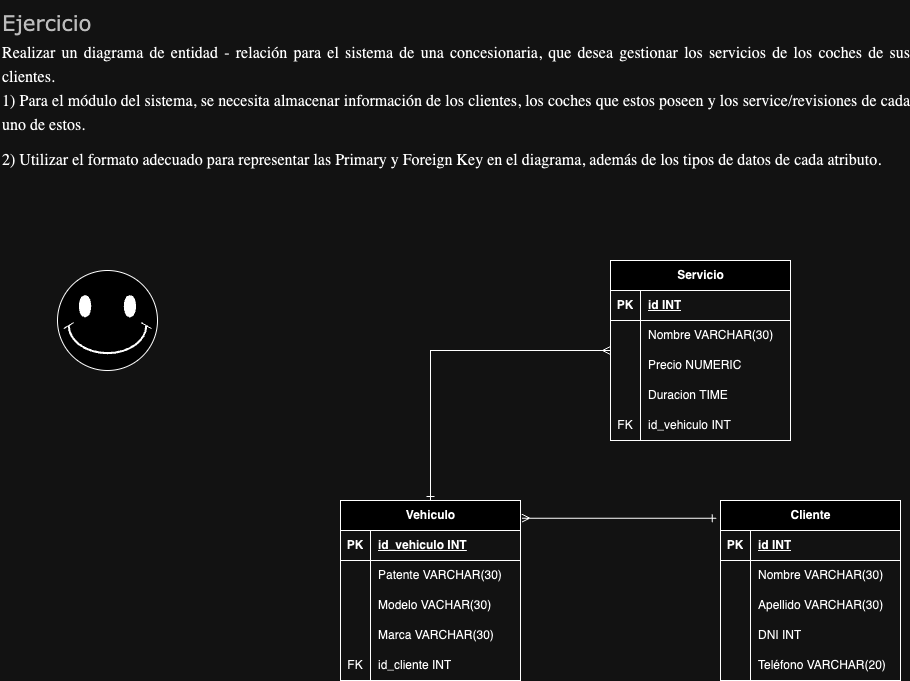

The diagram above was exported from draw.io. Its source (the exported page's mxGraphModel, read from the mxfile embedded in the PNG):
<mxGraphModel dx="2261" dy="1826" grid="1" gridSize="10" guides="1" tooltips="1" connect="1" arrows="1" fold="1" page="1" pageScale="1" pageWidth="827" pageHeight="1169" math="0" shadow="0">
  <root>
    <mxCell id="0" />
    <mxCell id="1" parent="0" />
    <mxCell id="rFR0rTjHHrYsd9aaGAM1-2" value="&lt;h1 style=&quot;margin-top: 0px;&quot;&gt;&lt;p style=&quot;margin: 0px; font-size: 11pt; padding-top: 0pt; padding-bottom: 0pt; line-height: 1.5; font-weight: 400;&quot; class=&quot;c13&quot;&gt;&lt;span style=&quot;font-size: 16pt; color: rgb(67, 67, 67);&quot; class=&quot;c3&quot;&gt;&lt;font face=&quot;Verdana&quot;&gt;Ejercicio&lt;/font&gt;&lt;/span&gt;&lt;/p&gt;&lt;p style=&quot;margin: 0px; font-size: 11pt; padding-top: 0pt; padding-bottom: 0pt; line-height: 1.5; text-align: justify; font-weight: 400;&quot; class=&quot;c19&quot;&gt;&lt;span style=&quot;vertical-align: baseline; font-size: 12pt;&quot; class=&quot;c6 c2&quot;&gt;&lt;font face=&quot;TupYieBgEH6BWIrAkWme&quot;&gt;Realizar un diagrama de entidad - relación para el sistema de una concesionaria, que desea gestionar los servicios de los coches de sus clientes.&lt;/font&gt;&lt;/span&gt;&lt;/p&gt;&lt;p style=&quot;margin: 0px; font-size: 11pt; padding-top: 0pt; padding-bottom: 0pt; line-height: 1.5; text-align: justify; height: 11pt; font-weight: 400;&quot; class=&quot;c1&quot;&gt;&lt;span style=&quot;font-size: 12pt; background-color: initial;&quot;&gt;&lt;font face=&quot;TupYieBgEH6BWIrAkWme&quot;&gt;1) Para el módulo del sistema, se necesita almacenar información de los clientes, los coches que estos poseen y los service/revisiones de cada uno de estos.&lt;/font&gt;&lt;/span&gt;&lt;/p&gt;&lt;p style=&quot;margin: 0px; font-size: 11pt; padding-top: 0pt; padding-bottom: 0pt; line-height: 1.5; text-align: justify; height: 11pt; font-weight: 400;&quot; class=&quot;c1&quot;&gt;&lt;span style=&quot;background-color: initial; font-size: 12pt;&quot;&gt;&lt;font face=&quot;TupYieBgEH6BWIrAkWme&quot;&gt;&lt;br&gt;&lt;/font&gt;&lt;/span&gt;&lt;/p&gt;&lt;p style=&quot;margin: 0px; font-size: 11pt; padding-top: 0pt; padding-bottom: 0pt; line-height: 1.5; text-align: justify; height: 11pt; font-weight: 400;&quot; class=&quot;c1&quot;&gt;&lt;span style=&quot;background-color: initial; font-size: 12pt;&quot;&gt;&lt;font face=&quot;TupYieBgEH6BWIrAkWme&quot;&gt;&lt;br&gt;&lt;/font&gt;&lt;/span&gt;&lt;/p&gt;&lt;p style=&quot;margin: 0px; font-size: 11pt; padding-top: 0pt; padding-bottom: 0pt; line-height: 1.5; text-align: justify; height: 11pt; font-weight: 400;&quot; class=&quot;c1&quot;&gt;&lt;span style=&quot;background-color: initial; font-size: 12pt;&quot;&gt;&lt;font face=&quot;TupYieBgEH6BWIrAkWme&quot;&gt;&lt;br&gt;&lt;/font&gt;&lt;/span&gt;&lt;/p&gt;&lt;p style=&quot;margin: 0px; font-size: 11pt; padding-top: 0pt; padding-bottom: 0pt; line-height: 1.5; text-align: justify; height: 11pt; font-weight: 400;&quot; class=&quot;c1&quot;&gt;&lt;span style=&quot;background-color: initial; font-size: 12pt;&quot;&gt;&lt;font face=&quot;TupYieBgEH6BWIrAkWme&quot;&gt;2) Utilizar el formato adecuado para representar las Primary y Foreign Key en el diagrama, además de los tipos de datos de cada atributo.&lt;/font&gt;&lt;/span&gt;&lt;/p&gt;&lt;/h1&gt;" style="text;html=1;whiteSpace=wrap;overflow=hidden;rounded=0;" parent="1" vertex="1">
      <mxGeometry x="-520" y="-1100" width="910" height="220" as="geometry" />
    </mxCell>
    <mxCell id="KWH_5yYCZ5DOv1fsWph3-37" style="edgeStyle=orthogonalEdgeStyle;rounded=0;orthogonalLoop=1;jettySize=auto;html=1;entryX=1.008;entryY=0.098;entryDx=0;entryDy=0;endArrow=ERmany;endFill=0;startArrow=ERone;startFill=0;exitX=-0.024;exitY=0.098;exitDx=0;exitDy=0;exitPerimeter=0;entryPerimeter=0;" edge="1" parent="1" source="KWH_5yYCZ5DOv1fsWph3-1" target="KuJqk94otHVBSfmWhOat-3">
      <mxGeometry relative="1" as="geometry" />
    </mxCell>
    <mxCell id="KWH_5yYCZ5DOv1fsWph3-1" value="Cliente" style="shape=table;startSize=30;container=1;collapsible=1;childLayout=tableLayout;fixedRows=1;rowLines=0;fontStyle=1;align=center;resizeLast=1;html=1;" parent="1" vertex="1">
      <mxGeometry x="200" y="-600" width="180" height="180" as="geometry">
        <mxRectangle x="100" y="-617" width="70" height="30" as="alternateBounds" />
      </mxGeometry>
    </mxCell>
    <mxCell id="KWH_5yYCZ5DOv1fsWph3-2" value="" style="shape=tableRow;horizontal=0;startSize=0;swimlaneHead=0;swimlaneBody=0;fillColor=none;collapsible=0;dropTarget=0;points=[[0,0.5],[1,0.5]];portConstraint=eastwest;top=0;left=0;right=0;bottom=1;" parent="KWH_5yYCZ5DOv1fsWph3-1" vertex="1">
      <mxGeometry y="30" width="180" height="30" as="geometry" />
    </mxCell>
    <mxCell id="KWH_5yYCZ5DOv1fsWph3-3" value="PK" style="shape=partialRectangle;connectable=0;fillColor=none;top=0;left=0;bottom=0;right=0;fontStyle=1;overflow=hidden;whiteSpace=wrap;html=1;" parent="KWH_5yYCZ5DOv1fsWph3-2" vertex="1">
      <mxGeometry width="30" height="30" as="geometry">
        <mxRectangle width="30" height="30" as="alternateBounds" />
      </mxGeometry>
    </mxCell>
    <mxCell id="KWH_5yYCZ5DOv1fsWph3-4" value="id INT" style="shape=partialRectangle;connectable=0;fillColor=none;top=0;left=0;bottom=0;right=0;align=left;spacingLeft=6;fontStyle=5;overflow=hidden;whiteSpace=wrap;html=1;" parent="KWH_5yYCZ5DOv1fsWph3-2" vertex="1">
      <mxGeometry x="30" width="150" height="30" as="geometry">
        <mxRectangle width="150" height="30" as="alternateBounds" />
      </mxGeometry>
    </mxCell>
    <mxCell id="KWH_5yYCZ5DOv1fsWph3-5" value="" style="shape=tableRow;horizontal=0;startSize=0;swimlaneHead=0;swimlaneBody=0;fillColor=none;collapsible=0;dropTarget=0;points=[[0,0.5],[1,0.5]];portConstraint=eastwest;top=0;left=0;right=0;bottom=0;" parent="KWH_5yYCZ5DOv1fsWph3-1" vertex="1">
      <mxGeometry y="60" width="180" height="30" as="geometry" />
    </mxCell>
    <mxCell id="KWH_5yYCZ5DOv1fsWph3-6" value="" style="shape=partialRectangle;connectable=0;fillColor=none;top=0;left=0;bottom=0;right=0;editable=1;overflow=hidden;whiteSpace=wrap;html=1;" parent="KWH_5yYCZ5DOv1fsWph3-5" vertex="1">
      <mxGeometry width="30" height="30" as="geometry">
        <mxRectangle width="30" height="30" as="alternateBounds" />
      </mxGeometry>
    </mxCell>
    <mxCell id="KWH_5yYCZ5DOv1fsWph3-7" value="Nombre VARCHAR(30)" style="shape=partialRectangle;connectable=0;fillColor=none;top=0;left=0;bottom=0;right=0;align=left;spacingLeft=6;overflow=hidden;whiteSpace=wrap;html=1;" parent="KWH_5yYCZ5DOv1fsWph3-5" vertex="1">
      <mxGeometry x="30" width="150" height="30" as="geometry">
        <mxRectangle width="150" height="30" as="alternateBounds" />
      </mxGeometry>
    </mxCell>
    <mxCell id="KWH_5yYCZ5DOv1fsWph3-8" value="" style="shape=tableRow;horizontal=0;startSize=0;swimlaneHead=0;swimlaneBody=0;fillColor=none;collapsible=0;dropTarget=0;points=[[0,0.5],[1,0.5]];portConstraint=eastwest;top=0;left=0;right=0;bottom=0;" parent="KWH_5yYCZ5DOv1fsWph3-1" vertex="1">
      <mxGeometry y="90" width="180" height="30" as="geometry" />
    </mxCell>
    <mxCell id="KWH_5yYCZ5DOv1fsWph3-9" value="" style="shape=partialRectangle;connectable=0;fillColor=none;top=0;left=0;bottom=0;right=0;editable=1;overflow=hidden;whiteSpace=wrap;html=1;" parent="KWH_5yYCZ5DOv1fsWph3-8" vertex="1">
      <mxGeometry width="30" height="30" as="geometry">
        <mxRectangle width="30" height="30" as="alternateBounds" />
      </mxGeometry>
    </mxCell>
    <mxCell id="KWH_5yYCZ5DOv1fsWph3-10" value="Apellido VARCHAR(30)" style="shape=partialRectangle;connectable=0;fillColor=none;top=0;left=0;bottom=0;right=0;align=left;spacingLeft=6;overflow=hidden;whiteSpace=wrap;html=1;" parent="KWH_5yYCZ5DOv1fsWph3-8" vertex="1">
      <mxGeometry x="30" width="150" height="30" as="geometry">
        <mxRectangle width="150" height="30" as="alternateBounds" />
      </mxGeometry>
    </mxCell>
    <mxCell id="KWH_5yYCZ5DOv1fsWph3-11" value="" style="shape=tableRow;horizontal=0;startSize=0;swimlaneHead=0;swimlaneBody=0;fillColor=none;collapsible=0;dropTarget=0;points=[[0,0.5],[1,0.5]];portConstraint=eastwest;top=0;left=0;right=0;bottom=0;" parent="KWH_5yYCZ5DOv1fsWph3-1" vertex="1">
      <mxGeometry y="120" width="180" height="30" as="geometry" />
    </mxCell>
    <mxCell id="KWH_5yYCZ5DOv1fsWph3-12" value="" style="shape=partialRectangle;connectable=0;fillColor=none;top=0;left=0;bottom=0;right=0;editable=1;overflow=hidden;whiteSpace=wrap;html=1;" parent="KWH_5yYCZ5DOv1fsWph3-11" vertex="1">
      <mxGeometry width="30" height="30" as="geometry">
        <mxRectangle width="30" height="30" as="alternateBounds" />
      </mxGeometry>
    </mxCell>
    <mxCell id="KWH_5yYCZ5DOv1fsWph3-13" value="DNI INT" style="shape=partialRectangle;connectable=0;fillColor=none;top=0;left=0;bottom=0;right=0;align=left;spacingLeft=6;overflow=hidden;whiteSpace=wrap;html=1;" parent="KWH_5yYCZ5DOv1fsWph3-11" vertex="1">
      <mxGeometry x="30" width="150" height="30" as="geometry">
        <mxRectangle width="150" height="30" as="alternateBounds" />
      </mxGeometry>
    </mxCell>
    <mxCell id="KWH_5yYCZ5DOv1fsWph3-34" value="" style="shape=tableRow;horizontal=0;startSize=0;swimlaneHead=0;swimlaneBody=0;fillColor=none;collapsible=0;dropTarget=0;points=[[0,0.5],[1,0.5]];portConstraint=eastwest;top=0;left=0;right=0;bottom=0;" vertex="1" parent="KWH_5yYCZ5DOv1fsWph3-1">
      <mxGeometry y="150" width="180" height="30" as="geometry" />
    </mxCell>
    <mxCell id="KWH_5yYCZ5DOv1fsWph3-35" value="" style="shape=partialRectangle;connectable=0;fillColor=none;top=0;left=0;bottom=0;right=0;editable=1;overflow=hidden;whiteSpace=wrap;html=1;" vertex="1" parent="KWH_5yYCZ5DOv1fsWph3-34">
      <mxGeometry width="30" height="30" as="geometry">
        <mxRectangle width="30" height="30" as="alternateBounds" />
      </mxGeometry>
    </mxCell>
    <mxCell id="KWH_5yYCZ5DOv1fsWph3-36" value="Teléfono VARCHAR(20)" style="shape=partialRectangle;connectable=0;fillColor=none;top=0;left=0;bottom=0;right=0;align=left;spacingLeft=6;overflow=hidden;whiteSpace=wrap;html=1;" vertex="1" parent="KWH_5yYCZ5DOv1fsWph3-34">
      <mxGeometry x="30" width="150" height="30" as="geometry">
        <mxRectangle width="150" height="30" as="alternateBounds" />
      </mxGeometry>
    </mxCell>
    <mxCell id="KuJqk94otHVBSfmWhOat-3" value="Vehiculo" style="shape=table;startSize=30;container=1;collapsible=1;childLayout=tableLayout;fixedRows=1;rowLines=0;fontStyle=1;align=center;resizeLast=1;html=1;" vertex="1" parent="1">
      <mxGeometry x="-180" y="-600" width="180" height="180" as="geometry" />
    </mxCell>
    <mxCell id="KuJqk94otHVBSfmWhOat-4" value="" style="shape=tableRow;horizontal=0;startSize=0;swimlaneHead=0;swimlaneBody=0;fillColor=none;collapsible=0;dropTarget=0;points=[[0,0.5],[1,0.5]];portConstraint=eastwest;top=0;left=0;right=0;bottom=1;" vertex="1" parent="KuJqk94otHVBSfmWhOat-3">
      <mxGeometry y="30" width="180" height="30" as="geometry" />
    </mxCell>
    <mxCell id="KuJqk94otHVBSfmWhOat-5" value="PK" style="shape=partialRectangle;connectable=0;fillColor=none;top=0;left=0;bottom=0;right=0;fontStyle=1;overflow=hidden;whiteSpace=wrap;html=1;" vertex="1" parent="KuJqk94otHVBSfmWhOat-4">
      <mxGeometry width="30" height="30" as="geometry">
        <mxRectangle width="30" height="30" as="alternateBounds" />
      </mxGeometry>
    </mxCell>
    <mxCell id="KuJqk94otHVBSfmWhOat-6" value="id_vehiculo INT" style="shape=partialRectangle;connectable=0;fillColor=none;top=0;left=0;bottom=0;right=0;align=left;spacingLeft=6;fontStyle=5;overflow=hidden;whiteSpace=wrap;html=1;" vertex="1" parent="KuJqk94otHVBSfmWhOat-4">
      <mxGeometry x="30" width="150" height="30" as="geometry">
        <mxRectangle width="150" height="30" as="alternateBounds" />
      </mxGeometry>
    </mxCell>
    <mxCell id="KuJqk94otHVBSfmWhOat-7" value="" style="shape=tableRow;horizontal=0;startSize=0;swimlaneHead=0;swimlaneBody=0;fillColor=none;collapsible=0;dropTarget=0;points=[[0,0.5],[1,0.5]];portConstraint=eastwest;top=0;left=0;right=0;bottom=0;" vertex="1" parent="KuJqk94otHVBSfmWhOat-3">
      <mxGeometry y="60" width="180" height="30" as="geometry" />
    </mxCell>
    <mxCell id="KuJqk94otHVBSfmWhOat-8" value="" style="shape=partialRectangle;connectable=0;fillColor=none;top=0;left=0;bottom=0;right=0;editable=1;overflow=hidden;whiteSpace=wrap;html=1;" vertex="1" parent="KuJqk94otHVBSfmWhOat-7">
      <mxGeometry width="30" height="30" as="geometry">
        <mxRectangle width="30" height="30" as="alternateBounds" />
      </mxGeometry>
    </mxCell>
    <mxCell id="KuJqk94otHVBSfmWhOat-9" value="Patente VARCHAR(30)" style="shape=partialRectangle;connectable=0;fillColor=none;top=0;left=0;bottom=0;right=0;align=left;spacingLeft=6;overflow=hidden;whiteSpace=wrap;html=1;" vertex="1" parent="KuJqk94otHVBSfmWhOat-7">
      <mxGeometry x="30" width="150" height="30" as="geometry">
        <mxRectangle width="150" height="30" as="alternateBounds" />
      </mxGeometry>
    </mxCell>
    <mxCell id="KuJqk94otHVBSfmWhOat-10" value="" style="shape=tableRow;horizontal=0;startSize=0;swimlaneHead=0;swimlaneBody=0;fillColor=none;collapsible=0;dropTarget=0;points=[[0,0.5],[1,0.5]];portConstraint=eastwest;top=0;left=0;right=0;bottom=0;" vertex="1" parent="KuJqk94otHVBSfmWhOat-3">
      <mxGeometry y="90" width="180" height="30" as="geometry" />
    </mxCell>
    <mxCell id="KuJqk94otHVBSfmWhOat-11" value="" style="shape=partialRectangle;connectable=0;fillColor=none;top=0;left=0;bottom=0;right=0;editable=1;overflow=hidden;whiteSpace=wrap;html=1;" vertex="1" parent="KuJqk94otHVBSfmWhOat-10">
      <mxGeometry width="30" height="30" as="geometry">
        <mxRectangle width="30" height="30" as="alternateBounds" />
      </mxGeometry>
    </mxCell>
    <mxCell id="KuJqk94otHVBSfmWhOat-12" value="Modelo VACHAR(30)" style="shape=partialRectangle;connectable=0;fillColor=none;top=0;left=0;bottom=0;right=0;align=left;spacingLeft=6;overflow=hidden;whiteSpace=wrap;html=1;" vertex="1" parent="KuJqk94otHVBSfmWhOat-10">
      <mxGeometry x="30" width="150" height="30" as="geometry">
        <mxRectangle width="150" height="30" as="alternateBounds" />
      </mxGeometry>
    </mxCell>
    <mxCell id="KuJqk94otHVBSfmWhOat-13" value="" style="shape=tableRow;horizontal=0;startSize=0;swimlaneHead=0;swimlaneBody=0;fillColor=none;collapsible=0;dropTarget=0;points=[[0,0.5],[1,0.5]];portConstraint=eastwest;top=0;left=0;right=0;bottom=0;" vertex="1" parent="KuJqk94otHVBSfmWhOat-3">
      <mxGeometry y="120" width="180" height="30" as="geometry" />
    </mxCell>
    <mxCell id="KuJqk94otHVBSfmWhOat-14" value="" style="shape=partialRectangle;connectable=0;fillColor=none;top=0;left=0;bottom=0;right=0;editable=1;overflow=hidden;whiteSpace=wrap;html=1;" vertex="1" parent="KuJqk94otHVBSfmWhOat-13">
      <mxGeometry width="30" height="30" as="geometry">
        <mxRectangle width="30" height="30" as="alternateBounds" />
      </mxGeometry>
    </mxCell>
    <mxCell id="KuJqk94otHVBSfmWhOat-15" value="Marca VARCHAR(30)" style="shape=partialRectangle;connectable=0;fillColor=none;top=0;left=0;bottom=0;right=0;align=left;spacingLeft=6;overflow=hidden;whiteSpace=wrap;html=1;" vertex="1" parent="KuJqk94otHVBSfmWhOat-13">
      <mxGeometry x="30" width="150" height="30" as="geometry">
        <mxRectangle width="150" height="30" as="alternateBounds" />
      </mxGeometry>
    </mxCell>
    <mxCell id="KuJqk94otHVBSfmWhOat-16" value="" style="shape=tableRow;horizontal=0;startSize=0;swimlaneHead=0;swimlaneBody=0;fillColor=none;collapsible=0;dropTarget=0;points=[[0,0.5],[1,0.5]];portConstraint=eastwest;top=0;left=0;right=0;bottom=0;" vertex="1" parent="KuJqk94otHVBSfmWhOat-3">
      <mxGeometry y="150" width="180" height="30" as="geometry" />
    </mxCell>
    <mxCell id="KuJqk94otHVBSfmWhOat-17" value="FK" style="shape=partialRectangle;connectable=0;fillColor=none;top=0;left=0;bottom=0;right=0;editable=1;overflow=hidden;whiteSpace=wrap;html=1;" vertex="1" parent="KuJqk94otHVBSfmWhOat-16">
      <mxGeometry width="30" height="30" as="geometry">
        <mxRectangle width="30" height="30" as="alternateBounds" />
      </mxGeometry>
    </mxCell>
    <mxCell id="KuJqk94otHVBSfmWhOat-18" value="id_cliente INT" style="shape=partialRectangle;connectable=0;fillColor=none;top=0;left=0;bottom=0;right=0;align=left;spacingLeft=6;overflow=hidden;whiteSpace=wrap;html=1;" vertex="1" parent="KuJqk94otHVBSfmWhOat-16">
      <mxGeometry x="30" width="150" height="30" as="geometry">
        <mxRectangle width="150" height="30" as="alternateBounds" />
      </mxGeometry>
    </mxCell>
    <mxCell id="KWH_5yYCZ5DOv1fsWph3-41" style="edgeStyle=orthogonalEdgeStyle;rounded=0;orthogonalLoop=1;jettySize=auto;html=1;entryX=0.5;entryY=0;entryDx=0;entryDy=0;endArrow=ERone;endFill=0;startArrow=ERmany;startFill=0;" edge="1" parent="1" source="Gx1T0kdahtdHfTK2T0o2-1" target="KuJqk94otHVBSfmWhOat-3">
      <mxGeometry relative="1" as="geometry" />
    </mxCell>
    <mxCell id="Gx1T0kdahtdHfTK2T0o2-1" value="Servicio" style="shape=table;startSize=30;container=1;collapsible=1;childLayout=tableLayout;fixedRows=1;rowLines=0;fontStyle=1;align=center;resizeLast=1;html=1;" vertex="1" parent="1">
      <mxGeometry x="90" y="-840" width="180" height="180" as="geometry" />
    </mxCell>
    <mxCell id="Gx1T0kdahtdHfTK2T0o2-2" value="" style="shape=tableRow;horizontal=0;startSize=0;swimlaneHead=0;swimlaneBody=0;fillColor=none;collapsible=0;dropTarget=0;points=[[0,0.5],[1,0.5]];portConstraint=eastwest;top=0;left=0;right=0;bottom=1;" vertex="1" parent="Gx1T0kdahtdHfTK2T0o2-1">
      <mxGeometry y="30" width="180" height="30" as="geometry" />
    </mxCell>
    <mxCell id="Gx1T0kdahtdHfTK2T0o2-3" value="PK" style="shape=partialRectangle;connectable=0;fillColor=none;top=0;left=0;bottom=0;right=0;fontStyle=1;overflow=hidden;whiteSpace=wrap;html=1;" vertex="1" parent="Gx1T0kdahtdHfTK2T0o2-2">
      <mxGeometry width="30" height="30" as="geometry">
        <mxRectangle width="30" height="30" as="alternateBounds" />
      </mxGeometry>
    </mxCell>
    <mxCell id="Gx1T0kdahtdHfTK2T0o2-4" value="id INT" style="shape=partialRectangle;connectable=0;fillColor=none;top=0;left=0;bottom=0;right=0;align=left;spacingLeft=6;fontStyle=5;overflow=hidden;whiteSpace=wrap;html=1;" vertex="1" parent="Gx1T0kdahtdHfTK2T0o2-2">
      <mxGeometry x="30" width="150" height="30" as="geometry">
        <mxRectangle width="150" height="30" as="alternateBounds" />
      </mxGeometry>
    </mxCell>
    <mxCell id="Gx1T0kdahtdHfTK2T0o2-5" value="" style="shape=tableRow;horizontal=0;startSize=0;swimlaneHead=0;swimlaneBody=0;fillColor=none;collapsible=0;dropTarget=0;points=[[0,0.5],[1,0.5]];portConstraint=eastwest;top=0;left=0;right=0;bottom=0;" vertex="1" parent="Gx1T0kdahtdHfTK2T0o2-1">
      <mxGeometry y="60" width="180" height="30" as="geometry" />
    </mxCell>
    <mxCell id="Gx1T0kdahtdHfTK2T0o2-6" value="" style="shape=partialRectangle;connectable=0;fillColor=none;top=0;left=0;bottom=0;right=0;editable=1;overflow=hidden;whiteSpace=wrap;html=1;" vertex="1" parent="Gx1T0kdahtdHfTK2T0o2-5">
      <mxGeometry width="30" height="30" as="geometry">
        <mxRectangle width="30" height="30" as="alternateBounds" />
      </mxGeometry>
    </mxCell>
    <mxCell id="Gx1T0kdahtdHfTK2T0o2-7" value="Nombre VARCHAR(30)" style="shape=partialRectangle;connectable=0;fillColor=none;top=0;left=0;bottom=0;right=0;align=left;spacingLeft=6;overflow=hidden;whiteSpace=wrap;html=1;" vertex="1" parent="Gx1T0kdahtdHfTK2T0o2-5">
      <mxGeometry x="30" width="150" height="30" as="geometry">
        <mxRectangle width="150" height="30" as="alternateBounds" />
      </mxGeometry>
    </mxCell>
    <mxCell id="Gx1T0kdahtdHfTK2T0o2-8" value="" style="shape=tableRow;horizontal=0;startSize=0;swimlaneHead=0;swimlaneBody=0;fillColor=none;collapsible=0;dropTarget=0;points=[[0,0.5],[1,0.5]];portConstraint=eastwest;top=0;left=0;right=0;bottom=0;" vertex="1" parent="Gx1T0kdahtdHfTK2T0o2-1">
      <mxGeometry y="90" width="180" height="30" as="geometry" />
    </mxCell>
    <mxCell id="Gx1T0kdahtdHfTK2T0o2-9" value="" style="shape=partialRectangle;connectable=0;fillColor=none;top=0;left=0;bottom=0;right=0;editable=1;overflow=hidden;whiteSpace=wrap;html=1;" vertex="1" parent="Gx1T0kdahtdHfTK2T0o2-8">
      <mxGeometry width="30" height="30" as="geometry">
        <mxRectangle width="30" height="30" as="alternateBounds" />
      </mxGeometry>
    </mxCell>
    <mxCell id="Gx1T0kdahtdHfTK2T0o2-10" value="Precio NUMERIC" style="shape=partialRectangle;connectable=0;fillColor=none;top=0;left=0;bottom=0;right=0;align=left;spacingLeft=6;overflow=hidden;whiteSpace=wrap;html=1;" vertex="1" parent="Gx1T0kdahtdHfTK2T0o2-8">
      <mxGeometry x="30" width="150" height="30" as="geometry">
        <mxRectangle width="150" height="30" as="alternateBounds" />
      </mxGeometry>
    </mxCell>
    <mxCell id="Gx1T0kdahtdHfTK2T0o2-11" value="" style="shape=tableRow;horizontal=0;startSize=0;swimlaneHead=0;swimlaneBody=0;fillColor=none;collapsible=0;dropTarget=0;points=[[0,0.5],[1,0.5]];portConstraint=eastwest;top=0;left=0;right=0;bottom=0;" vertex="1" parent="Gx1T0kdahtdHfTK2T0o2-1">
      <mxGeometry y="120" width="180" height="30" as="geometry" />
    </mxCell>
    <mxCell id="Gx1T0kdahtdHfTK2T0o2-12" value="" style="shape=partialRectangle;connectable=0;fillColor=none;top=0;left=0;bottom=0;right=0;editable=1;overflow=hidden;whiteSpace=wrap;html=1;" vertex="1" parent="Gx1T0kdahtdHfTK2T0o2-11">
      <mxGeometry width="30" height="30" as="geometry">
        <mxRectangle width="30" height="30" as="alternateBounds" />
      </mxGeometry>
    </mxCell>
    <mxCell id="Gx1T0kdahtdHfTK2T0o2-13" value="Duracion TIME" style="shape=partialRectangle;connectable=0;fillColor=none;top=0;left=0;bottom=0;right=0;align=left;spacingLeft=6;overflow=hidden;whiteSpace=wrap;html=1;" vertex="1" parent="Gx1T0kdahtdHfTK2T0o2-11">
      <mxGeometry x="30" width="150" height="30" as="geometry">
        <mxRectangle width="150" height="30" as="alternateBounds" />
      </mxGeometry>
    </mxCell>
    <mxCell id="KWH_5yYCZ5DOv1fsWph3-38" value="" style="shape=tableRow;horizontal=0;startSize=0;swimlaneHead=0;swimlaneBody=0;fillColor=none;collapsible=0;dropTarget=0;points=[[0,0.5],[1,0.5]];portConstraint=eastwest;top=0;left=0;right=0;bottom=0;" vertex="1" parent="Gx1T0kdahtdHfTK2T0o2-1">
      <mxGeometry y="150" width="180" height="30" as="geometry" />
    </mxCell>
    <mxCell id="KWH_5yYCZ5DOv1fsWph3-39" value="FK" style="shape=partialRectangle;connectable=0;fillColor=none;top=0;left=0;bottom=0;right=0;editable=1;overflow=hidden;whiteSpace=wrap;html=1;" vertex="1" parent="KWH_5yYCZ5DOv1fsWph3-38">
      <mxGeometry width="30" height="30" as="geometry">
        <mxRectangle width="30" height="30" as="alternateBounds" />
      </mxGeometry>
    </mxCell>
    <mxCell id="KWH_5yYCZ5DOv1fsWph3-40" value="id_vehiculo INT" style="shape=partialRectangle;connectable=0;fillColor=none;top=0;left=0;bottom=0;right=0;align=left;spacingLeft=6;overflow=hidden;whiteSpace=wrap;html=1;" vertex="1" parent="KWH_5yYCZ5DOv1fsWph3-38">
      <mxGeometry x="30" width="150" height="30" as="geometry">
        <mxRectangle width="150" height="30" as="alternateBounds" />
      </mxGeometry>
    </mxCell>
    <mxCell id="B5ww_4kn70C1LjhU600X-16" value="" style="verticalLabelPosition=bottom;verticalAlign=top;html=1;shape=mxgraph.basic.smiley" vertex="1" parent="1">
      <mxGeometry x="-463" y="-830" width="100" height="100" as="geometry" />
    </mxCell>
  </root>
</mxGraphModel>